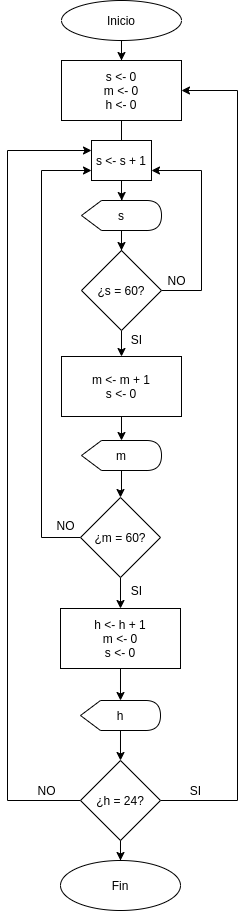

The diagram above was exported from draw.io. Its source (the exported page's mxGraphModel, read from the mxfile embedded in the PNG):
<mxGraphModel dx="868" dy="494" grid="1" gridSize="10" guides="1" tooltips="1" connect="1" arrows="1" fold="1" page="1" pageScale="1" pageWidth="827" pageHeight="1169" math="0" shadow="0">
  <root>
    <mxCell id="0" />
    <mxCell id="1" parent="0" />
    <mxCell id="G5oYkoookqyugAZlSFeB-3" value="" style="edgeStyle=orthogonalEdgeStyle;rounded=0;orthogonalLoop=1;jettySize=auto;html=1;" parent="1" source="G5oYkoookqyugAZlSFeB-1" edge="1">
      <mxGeometry relative="1" as="geometry">
        <mxPoint x="414" y="130" as="targetPoint" />
      </mxGeometry>
    </mxCell>
    <mxCell id="G5oYkoookqyugAZlSFeB-1" value="Inicio" style="ellipse;whiteSpace=wrap;html=1;" parent="1" vertex="1">
      <mxGeometry x="354" y="70" width="120" height="40" as="geometry" />
    </mxCell>
    <mxCell id="G5oYkoookqyugAZlSFeB-5" value="" style="edgeStyle=orthogonalEdgeStyle;rounded=0;orthogonalLoop=1;jettySize=auto;html=1;" parent="1" source="G5oYkoookqyugAZlSFeB-2" edge="1">
      <mxGeometry relative="1" as="geometry">
        <mxPoint x="414" y="240" as="targetPoint" />
      </mxGeometry>
    </mxCell>
    <mxCell id="G5oYkoookqyugAZlSFeB-2" value="s &amp;lt;- 0&lt;br&gt;m &amp;lt;- 0&lt;br&gt;h &amp;lt;- 0" style="rounded=0;whiteSpace=wrap;html=1;" parent="1" vertex="1">
      <mxGeometry x="354" y="130" width="120" height="60" as="geometry" />
    </mxCell>
    <mxCell id="G5oYkoookqyugAZlSFeB-8" value="" style="edgeStyle=orthogonalEdgeStyle;rounded=0;orthogonalLoop=1;jettySize=auto;html=1;entryX=0;entryY=0;entryDx=40.25;entryDy=0;entryPerimeter=0;" parent="1" source="G5oYkoookqyugAZlSFeB-6" target="G5oYkoookqyugAZlSFeB-29" edge="1">
      <mxGeometry relative="1" as="geometry">
        <mxPoint x="420" y="280" as="targetPoint" />
      </mxGeometry>
    </mxCell>
    <mxCell id="G5oYkoookqyugAZlSFeB-6" value="s &amp;lt;- s + 1" style="rounded=0;whiteSpace=wrap;html=1;" parent="1" vertex="1">
      <mxGeometry x="384" y="210" width="60" height="40" as="geometry" />
    </mxCell>
    <mxCell id="G5oYkoookqyugAZlSFeB-9" style="edgeStyle=orthogonalEdgeStyle;rounded=0;orthogonalLoop=1;jettySize=auto;html=1;entryX=1;entryY=0.75;entryDx=0;entryDy=0;exitX=1;exitY=0.5;exitDx=0;exitDy=0;" parent="1" source="G5oYkoookqyugAZlSFeB-7" target="G5oYkoookqyugAZlSFeB-6" edge="1">
      <mxGeometry relative="1" as="geometry">
        <mxPoint x="520" y="160" as="targetPoint" />
        <Array as="points">
          <mxPoint x="494" y="360" />
          <mxPoint x="494" y="240" />
        </Array>
      </mxGeometry>
    </mxCell>
    <mxCell id="G5oYkoookqyugAZlSFeB-12" value="" style="edgeStyle=orthogonalEdgeStyle;rounded=0;orthogonalLoop=1;jettySize=auto;html=1;" parent="1" source="G5oYkoookqyugAZlSFeB-7" target="G5oYkoookqyugAZlSFeB-11" edge="1">
      <mxGeometry relative="1" as="geometry" />
    </mxCell>
    <mxCell id="G5oYkoookqyugAZlSFeB-7" value="¿s = 60?" style="rhombus;whiteSpace=wrap;html=1;rounded=0;" parent="1" vertex="1">
      <mxGeometry x="374" y="320" width="80" height="80" as="geometry" />
    </mxCell>
    <mxCell id="G5oYkoookqyugAZlSFeB-10" value="NO" style="text;html=1;align=center;verticalAlign=middle;resizable=0;points=[];autosize=1;" parent="1" vertex="1">
      <mxGeometry x="454" y="340" width="30" height="20" as="geometry" />
    </mxCell>
    <mxCell id="G5oYkoookqyugAZlSFeB-34" value="" style="edgeStyle=orthogonalEdgeStyle;rounded=0;orthogonalLoop=1;jettySize=auto;html=1;" parent="1" source="G5oYkoookqyugAZlSFeB-11" target="G5oYkoookqyugAZlSFeB-32" edge="1">
      <mxGeometry relative="1" as="geometry" />
    </mxCell>
    <mxCell id="G5oYkoookqyugAZlSFeB-11" value="m &amp;lt;- m + 1&lt;br&gt;s &amp;lt;- 0" style="whiteSpace=wrap;html=1;rounded=0;" parent="1" vertex="1">
      <mxGeometry x="354" y="426" width="120" height="60" as="geometry" />
    </mxCell>
    <mxCell id="G5oYkoookqyugAZlSFeB-13" value="SI" style="text;html=1;align=center;verticalAlign=middle;resizable=0;points=[];autosize=1;" parent="1" vertex="1">
      <mxGeometry x="414" y="399" width="30" height="20" as="geometry" />
    </mxCell>
    <mxCell id="G5oYkoookqyugAZlSFeB-16" style="edgeStyle=orthogonalEdgeStyle;rounded=0;orthogonalLoop=1;jettySize=auto;html=1;entryX=0;entryY=0.75;entryDx=0;entryDy=0;exitX=0;exitY=0.5;exitDx=0;exitDy=0;" parent="1" source="G5oYkoookqyugAZlSFeB-14" target="G5oYkoookqyugAZlSFeB-6" edge="1">
      <mxGeometry relative="1" as="geometry">
        <mxPoint x="320" y="180" as="targetPoint" />
        <mxPoint x="350" y="560" as="sourcePoint" />
        <Array as="points">
          <mxPoint x="334" y="607" />
          <mxPoint x="334" y="240" />
        </Array>
      </mxGeometry>
    </mxCell>
    <mxCell id="G5oYkoookqyugAZlSFeB-19" value="" style="edgeStyle=orthogonalEdgeStyle;rounded=0;orthogonalLoop=1;jettySize=auto;html=1;" parent="1" source="G5oYkoookqyugAZlSFeB-14" target="G5oYkoookqyugAZlSFeB-18" edge="1">
      <mxGeometry relative="1" as="geometry" />
    </mxCell>
    <mxCell id="G5oYkoookqyugAZlSFeB-14" value="¿m = 60?" style="rhombus;whiteSpace=wrap;html=1;rounded=0;" parent="1" vertex="1">
      <mxGeometry x="373" y="567" width="80" height="80" as="geometry" />
    </mxCell>
    <mxCell id="G5oYkoookqyugAZlSFeB-17" value="NO" style="text;html=1;align=center;verticalAlign=middle;resizable=0;points=[];autosize=1;" parent="1" vertex="1">
      <mxGeometry x="343" y="584.5" width="30" height="20" as="geometry" />
    </mxCell>
    <mxCell id="G5oYkoookqyugAZlSFeB-39" value="" style="edgeStyle=orthogonalEdgeStyle;rounded=0;orthogonalLoop=1;jettySize=auto;html=1;" parent="1" source="G5oYkoookqyugAZlSFeB-18" target="G5oYkoookqyugAZlSFeB-36" edge="1">
      <mxGeometry relative="1" as="geometry" />
    </mxCell>
    <mxCell id="G5oYkoookqyugAZlSFeB-18" value="h &amp;lt;- h + 1&lt;br&gt;m &amp;lt;- 0&lt;br&gt;s &amp;lt;- 0" style="whiteSpace=wrap;html=1;rounded=0;" parent="1" vertex="1">
      <mxGeometry x="353" y="678" width="120" height="60" as="geometry" />
    </mxCell>
    <mxCell id="G5oYkoookqyugAZlSFeB-20" value="SI" style="text;html=1;align=center;verticalAlign=middle;resizable=0;points=[];autosize=1;" parent="1" vertex="1">
      <mxGeometry x="414" y="650" width="30" height="20" as="geometry" />
    </mxCell>
    <mxCell id="G5oYkoookqyugAZlSFeB-24" value="" style="edgeStyle=orthogonalEdgeStyle;rounded=0;orthogonalLoop=1;jettySize=auto;html=1;entryX=1;entryY=0.5;entryDx=0;entryDy=0;exitX=1;exitY=0.5;exitDx=0;exitDy=0;" parent="1" source="G5oYkoookqyugAZlSFeB-21" target="G5oYkoookqyugAZlSFeB-2" edge="1">
      <mxGeometry relative="1" as="geometry">
        <mxPoint x="540" y="170" as="targetPoint" />
        <Array as="points">
          <mxPoint x="530" y="870" />
          <mxPoint x="530" y="160" />
        </Array>
      </mxGeometry>
    </mxCell>
    <mxCell id="G5oYkoookqyugAZlSFeB-26" style="edgeStyle=orthogonalEdgeStyle;rounded=0;orthogonalLoop=1;jettySize=auto;html=1;entryX=0;entryY=0.25;entryDx=0;entryDy=0;exitX=0;exitY=0.5;exitDx=0;exitDy=0;" parent="1" source="G5oYkoookqyugAZlSFeB-21" target="G5oYkoookqyugAZlSFeB-6" edge="1">
      <mxGeometry relative="1" as="geometry">
        <mxPoint x="300" y="200" as="targetPoint" />
        <Array as="points">
          <mxPoint x="300" y="870" />
          <mxPoint x="300" y="220" />
        </Array>
      </mxGeometry>
    </mxCell>
    <mxCell id="G5oYkoookqyugAZlSFeB-28" value="" style="edgeStyle=orthogonalEdgeStyle;rounded=0;orthogonalLoop=1;jettySize=auto;html=1;" parent="1" source="G5oYkoookqyugAZlSFeB-21" target="G5oYkoookqyugAZlSFeB-27" edge="1">
      <mxGeometry relative="1" as="geometry" />
    </mxCell>
    <mxCell id="G5oYkoookqyugAZlSFeB-21" value="¿h = 24?" style="rhombus;whiteSpace=wrap;html=1;rounded=0;" parent="1" vertex="1">
      <mxGeometry x="373" y="830" width="80" height="80" as="geometry" />
    </mxCell>
    <mxCell id="G5oYkoookqyugAZlSFeB-25" value="SI" style="text;html=1;align=center;verticalAlign=middle;resizable=0;points=[];autosize=1;" parent="1" vertex="1">
      <mxGeometry x="473" y="850" width="30" height="20" as="geometry" />
    </mxCell>
    <mxCell id="G5oYkoookqyugAZlSFeB-27" value="Fin" style="ellipse;whiteSpace=wrap;html=1;rounded=0;" parent="1" vertex="1">
      <mxGeometry x="353" y="930" width="120" height="50" as="geometry" />
    </mxCell>
    <mxCell id="G5oYkoookqyugAZlSFeB-31" value="" style="edgeStyle=orthogonalEdgeStyle;rounded=0;orthogonalLoop=1;jettySize=auto;html=1;entryX=0.5;entryY=0;entryDx=0;entryDy=0;" parent="1" source="G5oYkoookqyugAZlSFeB-29" target="G5oYkoookqyugAZlSFeB-7" edge="1">
      <mxGeometry relative="1" as="geometry" />
    </mxCell>
    <mxCell id="G5oYkoookqyugAZlSFeB-29" value="s" style="shape=display;whiteSpace=wrap;html=1;" parent="1" vertex="1">
      <mxGeometry x="374" y="270" width="80" height="30" as="geometry" />
    </mxCell>
    <mxCell id="G5oYkoookqyugAZlSFeB-35" value="" style="edgeStyle=orthogonalEdgeStyle;rounded=0;orthogonalLoop=1;jettySize=auto;html=1;entryX=0.5;entryY=0;entryDx=0;entryDy=0;" parent="1" source="G5oYkoookqyugAZlSFeB-32" target="G5oYkoookqyugAZlSFeB-14" edge="1">
      <mxGeometry relative="1" as="geometry" />
    </mxCell>
    <mxCell id="G5oYkoookqyugAZlSFeB-32" value="m" style="shape=display;whiteSpace=wrap;html=1;" parent="1" vertex="1">
      <mxGeometry x="374" y="510" width="80" height="30" as="geometry" />
    </mxCell>
    <mxCell id="G5oYkoookqyugAZlSFeB-37" value="" style="edgeStyle=orthogonalEdgeStyle;rounded=0;orthogonalLoop=1;jettySize=auto;html=1;" parent="1" source="G5oYkoookqyugAZlSFeB-36" target="G5oYkoookqyugAZlSFeB-21" edge="1">
      <mxGeometry relative="1" as="geometry" />
    </mxCell>
    <mxCell id="G5oYkoookqyugAZlSFeB-36" value="h" style="shape=display;whiteSpace=wrap;html=1;" parent="1" vertex="1">
      <mxGeometry x="373" y="770" width="80" height="30" as="geometry" />
    </mxCell>
    <mxCell id="G5oYkoookqyugAZlSFeB-40" value="NO" style="text;html=1;align=center;verticalAlign=middle;resizable=0;points=[];autosize=1;" parent="1" vertex="1">
      <mxGeometry x="324" y="850" width="30" height="20" as="geometry" />
    </mxCell>
  </root>
</mxGraphModel>